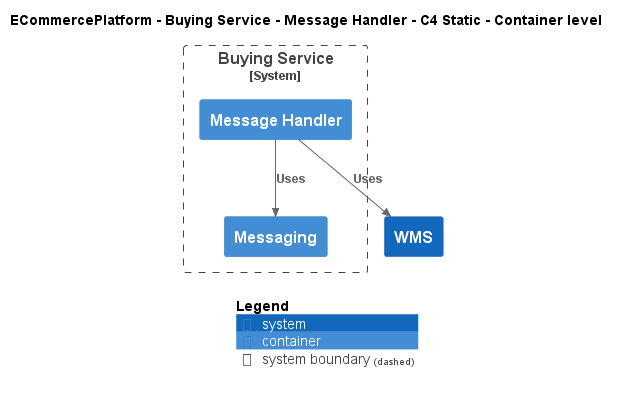

The diagram above was rendered by PlantUML. Its source (embedded in the PNG):
@startuml
!include ..\..\..\..\..\.c4s\C4_Container.puml

AddElementTag("c4interflow:lifecycle:new", $bgColor=green, $fontColor=#ffffff, $borderColor=green, $shadowing="False")
AddElementTag("c4interflow:lifecycle:changed", $bgColor=orange, $fontColor=#ffffff, $borderColor=orange, $shadowing="False")
AddElementTag("c4interflow:lifecycle:removed", $bgColor=red, $fontColor=#ffffff, $borderColor=red, $shadowing="False")

AddRelTag("c4interflow:lifecycle:new", $textColor=green, $lineColor=green)
AddRelTag("c4interflow:lifecycle:changed", $textColor=orange, $lineColor=orange)
AddRelTag("c4interflow:lifecycle:removed", $textColor=red, $lineColor=red)

SHOW_PERSON_PORTRAIT()
LAYOUT_TOP_DOWN()

skinparam linetype polyline

title ECommercePlatform - Buying Service - Message Handler - C4 Static - Container level


System_Boundary(ECommercePlatform.SoftwareSystems.BuyingService, "Buying Service") {
    Container(ECommercePlatform.SoftwareSystems.BuyingService.Containers.MessageHandler, "Message Handler", "", "")
    Container(ECommercePlatform.SoftwareSystems.BuyingService.Containers.Messaging, "Messaging", "", "")
}
System(ECommercePlatform.SoftwareSystems.WMS, "WMS", "")

Rel(ECommercePlatform.SoftwareSystems.BuyingService.Containers.MessageHandler, ECommercePlatform.SoftwareSystems.BuyingService.Containers.Messaging, "Uses")
Rel(ECommercePlatform.SoftwareSystems.BuyingService.Containers.MessageHandler, ECommercePlatform.SoftwareSystems.WMS, "Uses")


SHOW_LEGEND()
@enduml